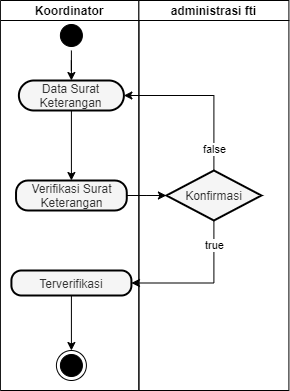

The diagram above was exported from draw.io. Its source (the exported page's mxGraphModel, read from the mxfile embedded in the PNG):
<mxGraphModel dx="5509" dy="518" grid="1" gridSize="10" guides="1" tooltips="1" connect="1" arrows="1" fold="1" page="1" pageScale="1" pageWidth="850" pageHeight="1100" math="0" shadow="0">
  <root>
    <mxCell id="0" />
    <mxCell id="1" parent="0" />
    <mxCell id="2" value="Koordinator" style="swimlane;startSize=20;" vertex="1" parent="1">
      <mxGeometry x="-3918.1" y="1566" width="138.5" height="390" as="geometry" />
    </mxCell>
    <mxCell id="3" style="edgeStyle=orthogonalEdgeStyle;rounded=0;orthogonalLoop=1;jettySize=auto;html=1;entryX=0.5;entryY=0;entryDx=0;entryDy=0;" edge="1" parent="2" source="4" target="9">
      <mxGeometry relative="1" as="geometry" />
    </mxCell>
    <mxCell id="4" value="" style="ellipse;html=1;shape=startState;fillColor=#000000;strokeColor=#000000;" vertex="1" parent="2">
      <mxGeometry x="55.99" y="20" width="30" height="30" as="geometry" />
    </mxCell>
    <mxCell id="5" value="" style="ellipse;html=1;shape=endState;fillColor=#000000;strokeColor=#000000;" vertex="1" parent="2">
      <mxGeometry x="56.01" y="350" width="30" height="30" as="geometry" />
    </mxCell>
    <mxCell id="6" style="edgeStyle=orthogonalEdgeStyle;rounded=0;orthogonalLoop=1;jettySize=auto;html=1;" edge="1" parent="2" source="7" target="5">
      <mxGeometry relative="1" as="geometry" />
    </mxCell>
    <mxCell id="7" value="Terverifikasi" style="rounded=1;whiteSpace=wrap;html=1;arcSize=40;fontColor=#333333;fillColor=#f5f5f5;strokeColor=#000000;strokeWidth=2;gradientColor=none;" vertex="1" parent="2">
      <mxGeometry x="11.01" y="270" width="120" height="25" as="geometry" />
    </mxCell>
    <mxCell id="8" style="edgeStyle=orthogonalEdgeStyle;rounded=0;orthogonalLoop=1;jettySize=auto;html=1;entryX=0.5;entryY=0;entryDx=0;entryDy=0;" edge="1" parent="2" source="9" target="10">
      <mxGeometry relative="1" as="geometry" />
    </mxCell>
    <mxCell id="9" value="&lt;div&gt;Data&amp;nbsp;&lt;span&gt;Surat Keterangan&lt;/span&gt;&lt;/div&gt;" style="rounded=1;whiteSpace=wrap;html=1;arcSize=50;fontColor=#333333;fillColor=#f5f5f5;strokeColor=#000000;strokeWidth=2;gradientColor=none;" vertex="1" parent="2">
      <mxGeometry x="18.49" y="80" width="105" height="30" as="geometry" />
    </mxCell>
    <mxCell id="10" value="&lt;div&gt;Verifikasi Surat Keterangan&lt;/div&gt;" style="rounded=1;whiteSpace=wrap;html=1;arcSize=40;fontColor=#333333;fillColor=#f5f5f5;strokeColor=#000000;strokeWidth=2;gradientColor=none;" vertex="1" parent="2">
      <mxGeometry x="15.629999999999999" y="180" width="110.75" height="30" as="geometry" />
    </mxCell>
    <mxCell id="11" value="administrasi fti" style="swimlane;startSize=20;" vertex="1" parent="1">
      <mxGeometry x="-3779.6" y="1566" width="150" height="390" as="geometry">
        <mxRectangle x="-2300" y="600" width="70" height="20" as="alternateBounds" />
      </mxGeometry>
    </mxCell>
    <mxCell id="12" value="Konfirmasi" style="rhombus;whiteSpace=wrap;html=1;fillColor=#f5f5f5;strokeColor=#000000;fontColor=#333333;strokeWidth=2;gradientColor=none;" vertex="1" parent="11">
      <mxGeometry x="27.5" y="170" width="95" height="50" as="geometry" />
    </mxCell>
    <mxCell id="13" style="edgeStyle=orthogonalEdgeStyle;rounded=0;orthogonalLoop=1;jettySize=auto;html=1;entryX=0;entryY=0.5;entryDx=0;entryDy=0;" edge="1" source="10" target="12" parent="1">
      <mxGeometry relative="1" as="geometry" />
    </mxCell>
    <mxCell id="14" style="edgeStyle=orthogonalEdgeStyle;rounded=0;orthogonalLoop=1;jettySize=auto;html=1;entryX=1;entryY=0.5;entryDx=0;entryDy=0;exitX=0.5;exitY=0;exitDx=0;exitDy=0;" edge="1" source="12" target="9" parent="1">
      <mxGeometry relative="1" as="geometry" />
    </mxCell>
    <mxCell id="15" value="false" style="edgeLabel;html=1;align=center;verticalAlign=middle;resizable=0;points=[];" vertex="1" connectable="0" parent="14">
      <mxGeometry x="-0.73" relative="1" as="geometry">
        <mxPoint as="offset" />
      </mxGeometry>
    </mxCell>
    <mxCell id="16" style="edgeStyle=orthogonalEdgeStyle;rounded=0;orthogonalLoop=1;jettySize=auto;html=1;entryX=1;entryY=0.5;entryDx=0;entryDy=0;exitX=0.5;exitY=1;exitDx=0;exitDy=0;" edge="1" source="12" target="7" parent="1">
      <mxGeometry relative="1" as="geometry" />
    </mxCell>
    <mxCell id="17" value="true" style="edgeLabel;html=1;align=center;verticalAlign=middle;resizable=0;points=[];" connectable="0" vertex="1" parent="16">
      <mxGeometry x="-0.6732" relative="1" as="geometry">
        <mxPoint as="offset" />
      </mxGeometry>
    </mxCell>
  </root>
</mxGraphModel>